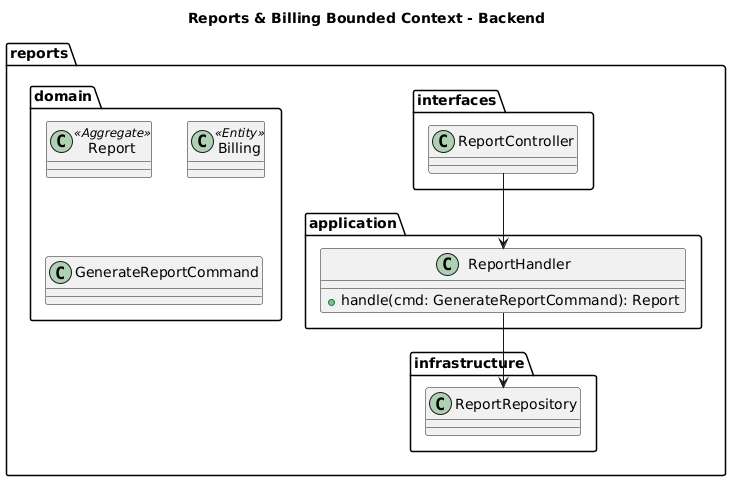

The diagram above was rendered by PlantUML. Its source (embedded in the PNG):
@startuml
title Reports & Billing Bounded Context - Backend

top to bottom direction
skinparam shadowing false

package "reports" {

  package "domain" {

    class Report <<Aggregate>>
    class Billing <<Entity>>
    class GenerateReportCommand

  }

  package "application" {

    class ReportHandler {
      + handle(cmd: GenerateReportCommand): Report
    }

  }

  package "infrastructure" {

    class ReportRepository

  }

  package "interfaces" {

    class ReportController

  }

  ReportController --> ReportHandler
  ReportHandler --> ReportRepository

}
@enduml